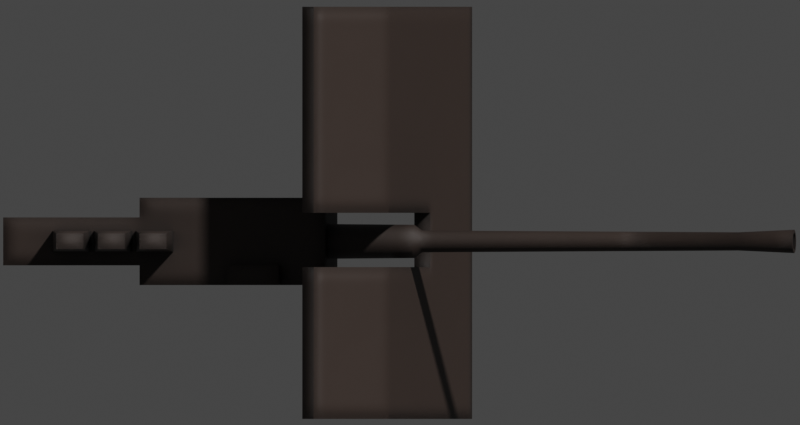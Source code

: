 # Source: 88CmSkc35.blend  (saved by Blender 2.93.20; exported with 4.5.12 LTS)
import bpy
from mathutils import Matrix  # noqa: F401  (used for matrix-valued properties, if any)

bpy.ops.wm.read_factory_settings(use_empty=True)
scene = bpy.context.scene
scene.name = 'Scene'

# ---- collections
col_collection = bpy.data.collections.new('Collection'); scene.collection.children.link(col_collection)

# ---- materials (node trees are filled in below, after node groups)
mat_water = bpy.data.materials.new('Water')
mat_deck_dark = bpy.data.materials.new('Deck Dark')
mat_black = bpy.data.materials.new('Black')

# ---- node groups
ng_mk48_shader = bpy.data.node_groups.new('Mk48 Shader', 'ShaderNodeTree')
_s = ng_mk48_shader.interface.new_socket(name='BSDF', in_out='OUTPUT', socket_type='NodeSocketShader')
_s = ng_mk48_shader.interface.new_socket(name='Color', in_out='INPUT', socket_type='NodeSocketColor')
_s.default_value = (0.2529, 0.2529, 0.2529, 1.0)
_s = ng_mk48_shader.interface.new_socket(name='Roughness', in_out='INPUT', socket_type='NodeSocketFloat')
_s.subtype = 'FACTOR'
_s.default_value = 0.5
_s.min_value = 0.0
_s.max_value = 1.0
_s = ng_mk48_shader.interface.new_socket(name='Metallic', in_out='INPUT', socket_type='NodeSocketFloat')
_s.subtype = 'FACTOR'
_s.default_value = 1.0
_s.min_value = 0.0
_s.max_value = 1.0
_N = ng_mk48_shader.nodes; _L = ng_mk48_shader.links
n0 = _N.new('NodeGroupOutput'); n0.name = 'Group Output'; n0.location = (421, 0)
n1 = _N.new('ShaderNodeBsdfPrincipled'); n1.name = 'Principled BSDF'; n1.location = (131, 46)
n1.distribution = 'GGX'
n1.subsurface_method = 'BURLEY'
n1.inputs[3].default_value = 1.45
n1.inputs[27].default_value = (0.0, 0.0, 0.0, 1.0)
n1.inputs[28].default_value = 1.0
n2 = _N.new('ShaderNodeAmbientOcclusion'); n2.name = 'Ambient Occlusion'; n2.location = (-85, 128)
n2.samples = 8
n3 = _N.new('ShaderNodeBevel'); n3.name = 'Bevel'; n3.location = (-265, -248)
n3.inputs[0].default_value = 0.1
n4 = _N.new('NodeGroupInput'); n4.name = 'Mk48 Shader'; n4.location = (-468, -27)
n5 = _N.new('ShaderNodeNewGeometry'); n5.name = 'Geometry'; n5.location = (-875, -245)
n6 = _N.new('ShaderNodeBump'); n6.name = 'Bump'; n6.location = (-470, -299)
n6.inputs[0].default_value = 0.01
n6.inputs[1].default_value = 1.0
n6.inputs[2].default_value = 1.0
n7 = _N.new('ShaderNodeTexNoise'); n7.name = 'Noise Texture'; n7.location = (-671, -234)
n7.inputs[2].default_value = 2.0
_L.new(n1.outputs[0], n0.inputs[0])
_L.new(n2.outputs[0], n1.inputs[0])
_L.new(n4.outputs[0], n2.inputs[0])
_L.new(n4.outputs[1], n1.inputs[2])
_L.new(n4.outputs[2], n1.inputs[1])
_L.new(n3.outputs[0], n2.inputs[2])
_L.new(n5.outputs[0], n7.inputs[0])
_L.new(n7.outputs[0], n6.inputs[3])
_L.new(n6.outputs[0], n3.inputs[1])
_L.new(n3.outputs[0], n1.inputs[5])
n0.is_active_output = True
ng_auto_smooth = bpy.data.node_groups.new('Auto Smooth', 'GeometryNodeTree')
_s = ng_auto_smooth.interface.new_socket(name='Geometry', in_out='OUTPUT', socket_type='NodeSocketGeometry')
_s = ng_auto_smooth.interface.new_socket(name='Geometry', in_out='INPUT', socket_type='NodeSocketGeometry')
_s = ng_auto_smooth.interface.new_socket(name='Angle', in_out='INPUT', socket_type='NodeSocketFloat')
_s.subtype = 'ANGLE'
_s.min_value = 0.0
_s.max_value = 3.142
ng_auto_smooth.is_modifier = True
_N = ng_auto_smooth.nodes; _L = ng_auto_smooth.links
n0 = _N.new('NodeGroupOutput'); n0.name = 'Group Output'; n0.location = (480, -100)
n1 = _N.new('NodeGroupInput'); n1.name = 'Group Input'; n1.location = (-420, -300)
n2 = _N.new('NodeGroupInput'); n2.name = 'Group Input.001'; n2.location = (-60, -100)
n3 = _N.new('GeometryNodeSetShadeSmooth'); n3.name = 'Set Shade Smooth'; n3.location = (120, -100)
n3.domain = 'EDGE'
n4 = _N.new('GeometryNodeSetShadeSmooth'); n4.name = 'Set Shade Smooth.001'; n4.location = (300, -100)
n5 = _N.new('GeometryNodeInputMeshEdgeAngle'); n5.name = 'Edge Angle'; n5.location = (-420, -220)
n6 = _N.new('GeometryNodeInputEdgeSmooth'); n6.name = 'Is Edge Smooth'; n6.location = (-60, -160)
n7 = _N.new('GeometryNodeInputShadeSmooth'); n7.name = 'Is Face Smooth'; n7.location = (-240, -340)
n8 = _N.new('FunctionNodeBooleanMath'); n8.name = 'Boolean Math'; n8.location = (-60, -220)
n9 = _N.new('FunctionNodeCompare'); n9.name = 'Compare'; n9.location = (-240, -180)
n9.operation = 'LESS_EQUAL'
_L.new(n5.outputs[0], n9.inputs[0])
_L.new(n4.outputs[0], n0.inputs[0])
_L.new(n1.outputs[1], n9.inputs[1])
_L.new(n9.outputs[0], n8.inputs[0])
_L.new(n7.outputs[0], n8.inputs[1])
_L.new(n2.outputs[0], n3.inputs[0])
_L.new(n6.outputs[0], n3.inputs[1])
_L.new(n3.outputs[0], n4.inputs[0])
_L.new(n8.outputs[0], n3.inputs[2])
n0.is_active_output = True

# ---- material node trees
mat_water.use_nodes = True; mat_water.node_tree.nodes.clear()
_N = mat_water.node_tree.nodes; _L = mat_water.node_tree.links
n0 = _N.new('ShaderNodeOutputMaterial'); n0.name = 'Material Output'; n0.location = (300, 300)
n1 = _N.new('ShaderNodeBsdfTransparent'); n1.name = 'Transparent BSDF'; n1.location = (10, 300)
n1.inputs[0].default_value = (0.4132, 0.6958, 0.7874, 1.0)
_L.new(n1.outputs[0], n0.inputs[0])
n0.is_active_output = True
mat_deck_dark.use_nodes = True; mat_deck_dark.node_tree.nodes.clear()
_N = mat_deck_dark.node_tree.nodes; _L = mat_deck_dark.node_tree.links
n0 = _N.new('ShaderNodeOutputMaterial'); n0.name = 'Material Output'; n0.location = (300, 300)
n1 = _N.new('ShaderNodeGroup'); n1.name = 'Mk48 Shader'; n1.location = (-18, 321)
n1.label = 'Mk48 Shader'
n1.node_tree = ng_mk48_shader
n1.inputs[0].default_value = (0.0331, 0.02158, 0.01686, 1.0)
n1.inputs[1].default_value = 0.6
n1.inputs[2].default_value = 0.0
_L.new(n1.outputs[0], n0.inputs[0])
n0.is_active_output = True
mat_black.use_nodes = True; mat_black.node_tree.nodes.clear()
_N = mat_black.node_tree.nodes; _L = mat_black.node_tree.links
n0 = _N.new('ShaderNodeOutputMaterial'); n0.name = 'Material Output'; n0.location = (300, 300)
n1 = _N.new('ShaderNodeGroup'); n1.name = 'Mk48 Shader'; n1.location = (-18, 321)
n1.label = 'Mk48 Shader'
n1.node_tree = ng_mk48_shader
n1.inputs[0].default_value = (0.05088, 0.03247, 0.02503, 1.0)
n1.inputs[1].default_value = 0.5
n1.inputs[2].default_value = 0.0
_L.new(n1.outputs[0], n0.inputs[0])
n0.is_active_output = True

# ---- world
world_world = bpy.data.worlds.new('World'); scene.world = world_world
world_world.use_sun_shadow = False
world_world.sun_shadow_jitter_overblur = 0.0

# ---- cameras
cam_camera = bpy.data.cameras.new('Camera')
cam_camera.type = 'ORTHO'
cam_camera.clip_end = 100.0
cam_camera.ortho_scale = 3.41
cam_camera.show_mist = True
cam_camera.dof.focus_distance = 10.48

# ---- meshes
me_plane_010 = bpy.data.meshes.new('Plane.010')
me_plane_010.from_pydata([(-50.0, -50.0, 0.0), (50.0, -50.0, 0.0), (-50.0, 50.0, 0.0), (50.0, 50.0, 0.0), (-50.0, -50.0, 10.0), (50.0, -50.0, 10.0), (-50.0, 50.0, 10.0), (50.0, 50.0, 10.0)], [], [(0, 2, 3, 1), (4, 5, 7, 6), (3, 2, 6, 7), (0, 1, 5, 4), (1, 3, 7, 5), (2, 0, 4, 6)])
_uv = me_plane_010.uv_layers.new(name='UVMap')
_uv.uv.foreach_set('vector', [0.0, 0.0, 0.0, 1.0, 1.0, 1.0, 1.0, 0.0, 0.0, 0.0, 1.0, 0.0, 1.0, 1.0, 0.0, 1.0, 1.0, 1.0, 0.0, 1.0, 0.0, 1.0, 1.0, 1.0, 0.0, 0.0, 1.0, 0.0, 1.0, 0.0, 0.0, 0.0, 1.0, 0.0, 1.0, 1.0, 1.0, 1.0, 1.0, 0.0, 0.0, 1.0, 0.0, 0.0, 0.0, 0.0, 0.0, 1.0])
me_plane_010.materials.append(mat_water)
me_plane_010.use_remesh_fix_poles = True
me_plane_010.use_remesh_preserve_attributes = False
me_plane_010.use_mirror_vertex_groups = False
me_plane_010.update()
me_cube = bpy.data.meshes.new('Cube')
me_cube.from_pydata([(-0.1907, -0.186, 5.96e-08), (-0.1907, -0.186, 0.3338), (-0.1907, 0.186, 5.96e-08), (-0.1907, 0.186, 0.3338), (0.6085, -0.186, 5.96e-08), (0.6085, -0.186, 0.3338), (0.6085, 0.186, 5.96e-08), (0.6085, 0.186, 0.3338), (-0.1907, 0.1021, 5.96e-08), (-0.1907, -0.1021, 5.96e-08), (-0.1907, -0.1021, 0.3338), (-0.1907, 0.1021, 0.3338), (0.6085, -0.1021, 5.96e-08), (0.6085, 0.1021, 5.96e-08), (0.6085, 0.1021, 0.3338), (0.6085, -0.1021, 0.3338), (1.198, -0.1021, 5.96e-08), (1.198, 0.1021, 5.96e-08), (1.198, 0.1021, 0.3338), (1.198, -0.1021, 0.3338), (-1.192e-07, 0.186, 5.96e-08), (-1.192e-07, 0.186, 0.3338), (-1.192e-07, -0.186, 5.96e-08), (-1.192e-07, -0.186, 0.3338), (-1.192e-07, 0.1021, 0.3338), (-1.192e-07, -0.1021, 0.3338), (-1.192e-07, 0.1021, 5.96e-08), (-1.192e-07, -0.1021, 5.96e-08), (0.2216, 0.186, 0.3338), (0.2216, -0.186, 5.96e-08), (0.2216, 0.1021, 0.3338), (0.2216, -0.1021, 0.3338), (0.2216, 0.186, 5.96e-08), (0.2216, -0.186, 0.3338), (0.2216, 0.1021, 5.96e-08), (0.2216, -0.1021, 5.96e-08), (0.2216, -0.186, 0.3867), (-1.192e-07, -0.186, 0.3867), (-1.192e-07, -0.1021, 0.3867), (0.2216, -0.1021, 0.3867)], [], [(8, 11, 3, 2), (32, 28, 7, 6), (12, 15, 5, 4), (22, 23, 1, 0), (35, 12, 4, 29), (25, 10, 1, 23), (21, 3, 11, 24), (24, 11, 10, 25), (32, 6, 13, 34), (34, 13, 12, 35), (6, 7, 14, 13), (15, 12, 16, 19), (0, 1, 10, 9), (9, 10, 11, 8), (17, 18, 19, 16), (14, 15, 19, 18), (12, 13, 17, 16), (13, 14, 18, 17), (8, 26, 27, 9), (2, 20, 26, 8), (30, 24, 25, 31), (28, 21, 24, 30), (23, 33, 36, 37), (9, 27, 22, 0), (29, 33, 23, 22), (2, 3, 21, 20), (4, 5, 33, 29), (15, 31, 33, 5), (7, 28, 30, 14), (14, 30, 31, 15), (26, 34, 35, 27), (20, 32, 34, 26), (27, 35, 29, 22), (20, 21, 28, 32), (39, 38, 37, 36), (33, 31, 39, 36), (25, 23, 37, 38), (31, 25, 38, 39)])
_uv = me_cube.uv_layers.new(name='UVMap')
_uv.uv.foreach_set('vector', [0.375, 0.1667, 0.625, 0.1667, 0.625, 0.25, 0.375, 0.25, 0.375, 0.379, 0.625, 0.379, 0.625, 0.5, 0.375, 0.5, 0.375, 0.6667, 0.625, 0.6667, 0.625, 0.75, 0.375, 0.75, 0.375, 0.9404, 0.625, 0.9404, 0.625, 1.0, 0.375, 1.0, 0.254, 0.6667, 0.375, 0.6667, 0.375, 0.75, 0.254, 0.75, 0.8154, 0.6667, 0.875, 0.6667, 0.875, 0.75, 0.8154, 0.75, 0.8154, 0.5, 0.875, 0.5, 0.875, 0.5833, 0.8154, 0.5833, 0.8154, 0.5833, 0.875, 0.5833, 0.875, 0.6667, 0.8154, 0.6667, 0.254, 0.5, 0.375, 0.5, 0.375, 0.5833, 0.254, 0.5833, 0.254, 0.5833, 0.375, 0.5833, 0.375, 0.6667, 0.254, 0.6667, 0.375, 0.5, 0.625, 0.5, 0.625, 0.5833, 0.375, 0.5833, 0.625, 0.6667, 0.375, 0.6667, 0.375, 0.6667, 0.625, 0.6667, 0.375, 0.0, 0.625, 0.0, 0.625, 0.08333, 0.375, 0.08333, 0.375, 0.08333, 0.625, 0.08333, 0.625, 0.1667, 0.375, 0.1667, 0.375, 0.5833, 0.625, 0.5833, 0.625, 0.6667, 0.375, 0.6667, 0.625, 0.5833, 0.625, 0.6667, 0.625, 0.6667, 0.625, 0.5833, 0.375, 0.6667, 0.375, 0.5833, 0.375, 0.5833, 0.375, 0.6667, 0.375, 0.5833, 0.625, 0.5833, 0.625, 0.5833, 0.375, 0.5833, 0.125, 0.5833, 0.1846, 0.5833, 0.1846, 0.6667, 0.125, 0.6667, 0.125, 0.5, 0.1846, 0.5, 0.1846, 0.5833, 0.125, 0.5833, 0.746, 0.5833, 0.8154, 0.5833, 0.8154, 0.6667, 0.746, 0.6667, 0.746, 0.5, 0.8154, 0.5, 0.8154, 0.5833, 0.746, 0.5833, 0.625, 0.9404, 0.625, 0.871, 0.625, 0.871, 0.625, 0.9404, 0.125, 0.6667, 0.1846, 0.6667, 0.1846, 0.75, 0.125, 0.75, 0.375, 0.871, 0.625, 0.871, 0.625, 0.9404, 0.375, 0.9404, 0.375, 0.25, 0.625, 0.25, 0.625, 0.3096, 0.375, 0.3096, 0.375, 0.75, 0.625, 0.75, 0.625, 0.871, 0.375, 0.871, 0.625, 0.6667, 0.746, 0.6667, 0.746, 0.75, 0.625, 0.75, 0.625, 0.5, 0.746, 0.5, 0.746, 0.5833, 0.625, 0.5833, 0.625, 0.5833, 0.746, 0.5833, 0.746, 0.6667, 0.625, 0.6667, 0.1846, 0.5833, 0.254, 0.5833, 0.254, 0.6667, 0.1846, 0.6667, 0.1846, 0.5, 0.254, 0.5, 0.254, 0.5833, 0.1846, 0.5833, 0.1846, 0.6667, 0.254, 0.6667, 0.254, 0.75, 0.1846, 0.75, 0.375, 0.3096, 0.625, 0.3096, 0.625, 0.379, 0.375, 0.379, 0.746, 0.6667, 0.8154, 0.6667, 0.8154, 0.75, 0.746, 0.75, 0.746, 0.75, 0.746, 0.6667, 0.746, 0.6667, 0.746, 0.75, 0.8154, 0.6667, 0.8154, 0.75, 0.8154, 0.75, 0.8154, 0.6667, 0.746, 0.6667, 0.8154, 0.6667, 0.8154, 0.6667, 0.746, 0.6667])
me_cube.materials.append(mat_deck_dark)
me_cube.use_remesh_fix_poles = True
me_cube.use_remesh_preserve_attributes = False
me_cube.use_mirror_vertex_groups = False
me_cube.update()
me_cylinder = bpy.data.meshes.new('Cylinder')
me_cylinder.from_pydata([(-1.96, 0.03886, 0.2128), (0.6747, 0.08135, 0.2128), (-1.96, 0.03811, 0.2052), (0.6747, 0.07979, 0.1969), (-1.96, 0.0359, 0.1979), (0.6747, 0.07516, 0.1816), (-1.96, 0.03231, 0.1912), (0.6747, 0.06764, 0.1676), (-1.96, 0.02748, 0.1853), (0.6747, 0.05752, 0.1552), (-1.96, 0.02159, 0.1805), (0.6747, 0.0452, 0.1451), (-1.96, 0.01487, 0.1769), (0.6747, 0.03113, 0.1376), (-1.96, 0.007581, 0.1747), (0.6747, 0.01587, 0.133), (-1.96, 3.224e-07, 0.1739), (0.6747, 3.107e-07, 0.1314), (-1.96, -0.00758, 0.1747), (0.6747, -0.01587, 0.133), (-1.96, -0.01487, 0.1769), (0.6747, -0.03113, 0.1376), (-1.96, -0.02159, 0.1805), (0.6747, -0.0452, 0.1451), (-1.96, -0.02747, 0.1853), (0.6747, -0.05752, 0.1552), (-1.96, -0.03231, 0.1912), (0.6747, -0.06764, 0.1676), (-1.96, -0.0359, 0.1979), (0.6747, -0.07516, 0.1816), (-1.96, -0.03811, 0.2052), (0.6747, -0.07979, 0.1969), (-1.96, -0.03886, 0.2128), (0.6747, -0.08135, 0.2128), (-1.96, -0.03811, 0.2203), (0.6747, -0.07979, 0.2286), (-1.96, -0.0359, 0.2276), (0.6747, -0.07516, 0.2439), (-1.96, -0.03231, 0.2343), (0.6747, -0.06764, 0.258), (-1.96, -0.02747, 0.2402), (0.6747, -0.05752, 0.2703), (-1.96, -0.02159, 0.2451), (0.6747, -0.0452, 0.2804), (-1.96, -0.01487, 0.2487), (0.6747, -0.03113, 0.2879), (-1.96, -0.00758, 0.2509), (0.6747, -0.01587, 0.2925), (-1.96, 3.57e-07, 0.2516), (0.6747, 3.831e-07, 0.2941), (-1.96, 0.007581, 0.2509), (0.6747, 0.01587, 0.2925), (-1.96, 0.01487, 0.2487), (0.6747, 0.03113, 0.2879), (-1.96, 0.02159, 0.2451), (0.6747, 0.0452, 0.2804), (-1.96, 0.02748, 0.2402), (0.6747, 0.05752, 0.2703), (-1.96, 0.03231, 0.2343), (0.6747, 0.06764, 0.258), (-1.96, 0.0359, 0.2276), (0.6747, 0.07516, 0.2439), (-1.96, 0.03811, 0.2203), (0.6747, 0.07979, 0.2286), (-2.201, 0.03527, 0.2128), (-2.201, 0.03459, 0.2059), (-2.201, 0.03258, 0.1993), (-2.201, 0.02933, 0.1932), (-2.201, 0.02494, 0.1878), (-2.201, 0.01959, 0.1834), (-2.201, 0.0135, 0.1802), (-2.201, 0.006881, 0.1782), (-2.201, 3.189e-07, 0.1775), (-2.201, -0.00688, 0.1782), (-2.201, -0.0135, 0.1802), (-2.201, -0.01959, 0.1834), (-2.201, -0.02494, 0.1878), (-2.201, -0.02932, 0.1932), (-2.201, -0.03258, 0.1993), (-2.201, -0.03459, 0.2059), (-2.201, -0.03527, 0.2128), (-2.201, -0.03459, 0.2196), (-2.201, -0.03258, 0.2263), (-2.201, -0.02932, 0.2324), (-2.201, -0.02494, 0.2377), (-2.201, -0.01959, 0.2421), (-2.201, -0.0135, 0.2453), (-2.201, -0.00688, 0.2474), (-2.201, 3.639e-07, 0.248), (-2.201, 0.006881, 0.2474), (-2.201, 0.0135, 0.2453), (-2.201, 0.01959, 0.2421), (-2.201, 0.02494, 0.2377), (-2.201, 0.02933, 0.2324), (-2.201, 0.03258, 0.2263), (-2.201, 0.03459, 0.2196), (-0.5925, 0.04647, 0.2128), (-0.5925, 0.04558, 0.2037), (-0.5925, 0.04294, 0.195), (-0.5925, 0.03864, 0.1869), (-0.5925, 0.03286, 0.1799), (-0.5925, 0.02582, 0.1741), (-0.5925, 0.01779, 0.1698), (-0.5925, 0.009067, 0.1672), (-0.5925, 3.203e-07, 0.1663), (-0.5925, -0.009066, 0.1672), (-0.5925, -0.01778, 0.1698), (-0.5925, -0.02582, 0.1741), (-0.5925, -0.03286, 0.1799), (-0.5925, -0.03864, 0.1869), (-0.5925, -0.04294, 0.195), (-0.5925, -0.04558, 0.2037), (-0.5925, -0.04647, 0.2128), (-0.5925, -0.04558, 0.2218), (-0.5925, -0.04294, 0.2305), (-0.5925, -0.03864, 0.2386), (-0.5925, -0.03286, 0.2456), (-0.5925, -0.02582, 0.2514), (-0.5925, -0.01778, 0.2557), (-0.5925, -0.009066, 0.2583), (-0.5925, 3.617e-07, 0.2592), (-0.5925, 0.009067, 0.2583), (-0.5925, 0.01779, 0.2557), (-0.5925, 0.02582, 0.2514), (-0.5925, 0.03286, 0.2456), (-0.5925, 0.03864, 0.2386), (-0.5925, 0.04294, 0.2305), (-0.5925, 0.04558, 0.2218), (-0.5592, 0.0709, 0.2128), (-0.5592, 0.06954, 0.1989), (-0.5592, 0.06551, 0.1856), (-0.5592, 0.05895, 0.1734), (-0.5592, 0.05014, 0.1626), (-0.5592, 0.03939, 0.1538), (-0.5592, 0.02713, 0.1473), (-0.5592, 0.01383, 0.1432), (-0.5592, 3.136e-07, 0.1419), (-0.5592, -0.01383, 0.1432), (-0.5592, -0.02713, 0.1473), (-0.5592, -0.03939, 0.1538), (-0.5592, -0.05014, 0.1626), (-0.5592, -0.05895, 0.1734), (-0.5592, -0.06551, 0.1856), (-0.5592, -0.06954, 0.1989), (-0.5592, -0.0709, 0.2128), (-0.5592, -0.06954, 0.2266), (-0.5592, -0.06551, 0.2399), (-0.5592, -0.05895, 0.2522), (-0.5592, -0.05014, 0.2629), (-0.5592, -0.03939, 0.2717), (-0.5592, -0.02713, 0.2783), (-0.5592, -0.01383, 0.2823), (-0.5592, 3.767e-07, 0.2837), (-0.5592, 0.01383, 0.2823), (-0.5592, 0.02713, 0.2783), (-0.5592, 0.03939, 0.2717), (-0.5592, 0.05014, 0.2629), (-0.5592, 0.05895, 0.2522), (-0.5592, 0.06551, 0.2399), (-0.5592, 0.06954, 0.2266), (-2.201, 0.04999, 0.2128), (-2.201, 0.04903, 0.203), (-2.201, 0.04618, 0.1936), (-2.201, 0.04156, 0.185), (-2.201, 0.03535, 0.1774), (-2.201, 0.02777, 0.1712), (-2.201, 0.01913, 0.1666), (-2.201, 0.009752, 0.1637), (-2.201, 3.194e-07, 0.1628), (-2.201, -0.009751, 0.1637), (-2.201, -0.01913, 0.1666), (-2.201, -0.02777, 0.1712), (-2.201, -0.03535, 0.1774), (-2.201, -0.04156, 0.185), (-2.201, -0.04618, 0.1936), (-2.201, -0.04903, 0.203), (-2.201, -0.04999, 0.2128), (-2.201, -0.04903, 0.2225), (-2.201, -0.04618, 0.2319), (-2.201, -0.04156, 0.2405), (-2.201, -0.03535, 0.2481), (-2.201, -0.02777, 0.2543), (-2.201, -0.01913, 0.2589), (-2.201, -0.009751, 0.2618), (-2.201, 3.639e-07, 0.2627), (-2.201, 0.009752, 0.2618), (-2.201, 0.01913, 0.2589), (-2.201, 0.02777, 0.2543), (-2.201, 0.03535, 0.2481), (-2.201, 0.04156, 0.2405), (-2.201, 0.04618, 0.2319), (-2.201, 0.04903, 0.2225), (-1.509, 0.03527, 0.2128), (-1.509, 0.03459, 0.2059), (-1.509, 0.03258, 0.1993), (-1.509, 0.02933, 0.1932), (-1.509, 0.02494, 0.1878), (-1.509, 0.0196, 0.1834), (-1.509, 0.0135, 0.1802), (-1.509, 0.006881, 0.1782), (-1.509, 8.102e-07, 0.1775), (-1.509, -0.00688, 0.1782), (-1.509, -0.0135, 0.1802), (-1.509, -0.01959, 0.1834), (-1.509, -0.02494, 0.1878), (-1.509, -0.02932, 0.1932), (-1.509, -0.03258, 0.1993), (-1.509, -0.03459, 0.2059), (-1.509, -0.03527, 0.2128), (-1.509, -0.03459, 0.2196), (-1.509, -0.03258, 0.2263), (-1.509, -0.02932, 0.2324), (-1.509, -0.02494, 0.2377), (-1.509, -0.01959, 0.2421), (-1.509, -0.0135, 0.2453), (-1.509, -0.00688, 0.2474), (-1.509, 8.552e-07, 0.248), (-1.509, 0.006881, 0.2474), (-1.509, 0.0135, 0.2453), (-1.509, 0.0196, 0.2421), (-1.509, 0.02494, 0.2377), (-1.509, 0.02933, 0.2324), (-1.509, 0.03259, 0.2263), (-1.509, 0.03459, 0.2196)], [], [(128, 1, 3, 129), (129, 3, 5, 130), (130, 5, 7, 131), (131, 7, 9, 132), (132, 9, 11, 133), (133, 11, 13, 134), (134, 13, 15, 135), (135, 15, 17, 136), (136, 17, 19, 137), (137, 19, 21, 138), (138, 21, 23, 139), (139, 23, 25, 140), (140, 25, 27, 141), (141, 27, 29, 142), (142, 29, 31, 143), (143, 31, 33, 144), (144, 33, 35, 145), (145, 35, 37, 146), (146, 37, 39, 147), (147, 39, 41, 148), (148, 41, 43, 149), (149, 43, 45, 150), (150, 45, 47, 151), (151, 47, 49, 152), (152, 49, 51, 153), (153, 51, 53, 154), (154, 53, 55, 155), (155, 55, 57, 156), (156, 57, 59, 157), (157, 59, 61, 158), (3, 1, 63, 61, 59, 57, 55, 53, 51, 49, 47, 45, 43, 41, 39, 37, 35, 33, 31, 29, 27, 25, 23, 21, 19, 17, 15, 13, 11, 9, 7, 5), (158, 61, 63, 159), (159, 63, 1, 128), (4, 6, 163, 162), (95, 64, 192, 223), (22, 24, 172, 171), (40, 42, 181, 180), (58, 60, 190, 189), (14, 16, 168, 167), (32, 34, 177, 176), (50, 52, 186, 185), (6, 8, 164, 163), (24, 26, 173, 172), (42, 44, 182, 181), (60, 62, 191, 190), (16, 18, 169, 168), (34, 36, 178, 177), (52, 54, 187, 186), (8, 10, 165, 164), (26, 28, 174, 173), (44, 46, 183, 182), (0, 2, 161, 160), (62, 0, 160, 191), (18, 20, 170, 169), (36, 38, 179, 178), (54, 56, 188, 187), (10, 12, 166, 165), (28, 30, 175, 174), (46, 48, 184, 183), (2, 4, 162, 161), (20, 22, 171, 170), (38, 40, 180, 179), (56, 58, 189, 188), (12, 14, 167, 166), (30, 32, 176, 175), (48, 50, 185, 184), (62, 127, 96, 0), (60, 126, 127, 62), (58, 125, 126, 60), (56, 124, 125, 58), (54, 123, 124, 56), (52, 122, 123, 54), (50, 121, 122, 52), (48, 120, 121, 50), (46, 119, 120, 48), (44, 118, 119, 46), (42, 117, 118, 44), (40, 116, 117, 42), (38, 115, 116, 40), (36, 114, 115, 38), (34, 113, 114, 36), (32, 112, 113, 34), (30, 111, 112, 32), (28, 110, 111, 30), (26, 109, 110, 28), (24, 108, 109, 26), (22, 107, 108, 24), (20, 106, 107, 22), (18, 105, 106, 20), (16, 104, 105, 18), (14, 103, 104, 16), (12, 102, 103, 14), (10, 101, 102, 12), (8, 100, 101, 10), (6, 99, 100, 8), (4, 98, 99, 6), (2, 97, 98, 4), (0, 96, 97, 2), (127, 159, 128, 96), (126, 158, 159, 127), (125, 157, 158, 126), (124, 156, 157, 125), (123, 155, 156, 124), (122, 154, 155, 123), (121, 153, 154, 122), (120, 152, 153, 121), (119, 151, 152, 120), (118, 150, 151, 119), (117, 149, 150, 118), (116, 148, 149, 117), (115, 147, 148, 116), (114, 146, 147, 115), (113, 145, 146, 114), (112, 144, 145, 113), (111, 143, 144, 112), (110, 142, 143, 111), (109, 141, 142, 110), (108, 140, 141, 109), (107, 139, 140, 108), (106, 138, 139, 107), (105, 137, 138, 106), (104, 136, 137, 105), (103, 135, 136, 104), (102, 134, 135, 103), (101, 133, 134, 102), (100, 132, 133, 101), (99, 131, 132, 100), (98, 130, 131, 99), (97, 129, 130, 98), (96, 128, 129, 97), (65, 64, 160, 161), (66, 65, 161, 162), (67, 66, 162, 163), (68, 67, 163, 164), (69, 68, 164, 165), (70, 69, 165, 166), (71, 70, 166, 167), (72, 71, 167, 168), (73, 72, 168, 169), (74, 73, 169, 170), (75, 74, 170, 171), (76, 75, 171, 172), (77, 76, 172, 173), (78, 77, 173, 174), (79, 78, 174, 175), (80, 79, 175, 176), (81, 80, 176, 177), (82, 81, 177, 178), (83, 82, 178, 179), (84, 83, 179, 180), (85, 84, 180, 181), (86, 85, 181, 182), (87, 86, 182, 183), (88, 87, 183, 184), (89, 88, 184, 185), (90, 89, 185, 186), (91, 90, 186, 187), (92, 91, 187, 188), (93, 92, 188, 189), (94, 93, 189, 190), (95, 94, 190, 191), (64, 95, 191, 160), (192, 193, 194, 195, 196, 197, 198, 199, 200, 201, 202, 203, 204, 205, 206, 207, 208, 209, 210, 211, 212, 213, 214, 215, 216, 217, 218, 219, 220, 221, 222, 223), (82, 83, 211, 210), (69, 70, 198, 197), (83, 84, 212, 211), (70, 71, 199, 198), (84, 85, 213, 212), (71, 72, 200, 199), (85, 86, 214, 213), (72, 73, 201, 200), (86, 87, 215, 214), (73, 74, 202, 201), (87, 88, 216, 215), (74, 75, 203, 202), (88, 89, 217, 216), (75, 76, 204, 203), (89, 90, 218, 217), (76, 77, 205, 204), (90, 91, 219, 218), (77, 78, 206, 205), (64, 65, 193, 192), (91, 92, 220, 219), (78, 79, 207, 206), (65, 66, 194, 193), (92, 93, 221, 220), (79, 80, 208, 207), (66, 67, 195, 194), (93, 94, 222, 221), (80, 81, 209, 208), (67, 68, 196, 195), (94, 95, 223, 222), (81, 82, 210, 209), (68, 69, 197, 196)])
me_cylinder.polygons.foreach_set('use_smooth', [True] * 194)
me_cylinder.polygons.foreach_set('material_index', [0, 0, 0, 0, 0, 0, 0, 0, 0, 0, 0, 0, 0, 0, 0, 0, 0, 0, 0, 0, 0, 0, 0, 0, 0, 0, 0, 0, 0, 0, 0, 0, 0, 0, 1, 0, 0, 0, 0, 0, 0, 0, 0, 0, 0, 0, 0, 0, 0, 0, 0, 0, 0, 0, 0, 0, 0, 0, 0, 0, 0, 0, 0, 0, 0, 0, 0, 0, 0, 0, 0, 0, 0, 0, 0, 0, 0, 0, 0, 0, 0, 0, 0, 0, 0, 0, 0, 0, 0, 0, 0, 0, 0, 0, 0, 0, 0, 0, 0, 0, 0, 0, 0, 0, 0, 0, 0, 0, 0, 0, 0, 0, 0, 0, 0, 0, 0, 0, 0, 0, 0, 0, 0, 0, 0, 0, 0, 0, 0, 0, 0, 0, 0, 0, 0, 0, 0, 0, 0, 0, 0, 0, 0, 0, 0, 0, 0, 0, 0, 0, 0, 0, 0, 0, 0, 0, 0, 0, 0, 0, 0, 0, 1, 1, 1, 1, 1, 1, 1, 1, 1, 1, 1, 1, 1, 1, 1, 1, 1, 1, 1, 1, 1, 1, 1, 1, 1, 1, 1, 1, 1, 1, 1, 1])
_uv = me_cylinder.uv_layers.new(name='UVMap')
_uv.uv.foreach_set('vector', [1.0, 0.7658, 1.0, 1.0, 0.9688, 1.0, 0.9687, 0.7658, 0.9687, 0.7658, 0.9688, 1.0, 0.9375, 1.0, 0.9375, 0.7658, 0.9375, 0.7658, 0.9375, 1.0, 0.9062, 1.0, 0.9062, 0.7658, 0.9062, 0.7658, 0.9062, 1.0, 0.875, 1.0, 0.875, 0.7658, 0.875, 0.7658, 0.875, 1.0, 0.8438, 1.0, 0.8438, 0.7658, 0.8438, 0.7658, 0.8438, 1.0, 0.8125, 1.0, 0.8125, 0.7658, 0.8125, 0.7658, 0.8125, 1.0, 0.7812, 1.0, 0.7812, 0.7658, 0.7812, 0.7658, 0.7812, 1.0, 0.75, 1.0, 0.75, 0.7658, 0.75, 0.7658, 0.75, 1.0, 0.7188, 1.0, 0.7188, 0.7658, 0.7188, 0.7658, 0.7188, 1.0, 0.6875, 1.0, 0.6875, 0.7658, 0.6875, 0.7658, 0.6875, 1.0, 0.6562, 1.0, 0.6562, 0.7658, 0.6562, 0.7658, 0.6562, 1.0, 0.625, 1.0, 0.625, 0.7658, 0.625, 0.7658, 0.625, 1.0, 0.5938, 1.0, 0.5938, 0.7658, 0.5938, 0.7658, 0.5938, 1.0, 0.5625, 1.0, 0.5625, 0.7658, 0.5625, 0.7658, 0.5625, 1.0, 0.5312, 1.0, 0.5312, 0.7658, 0.5312, 0.7658, 0.5312, 1.0, 0.5, 1.0, 0.5, 0.7658, 0.5, 0.7658, 0.5, 1.0, 0.4688, 1.0, 0.4688, 0.7658, 0.4688, 0.7658, 0.4688, 1.0, 0.4375, 1.0, 0.4375, 0.7658, 0.4375, 0.7658, 0.4375, 1.0, 0.4062, 1.0, 0.4062, 0.7658, 0.4062, 0.7658, 0.4062, 1.0, 0.375, 1.0, 0.375, 0.7658, 0.375, 0.7658, 0.375, 1.0, 0.3438, 1.0, 0.3438, 0.7658, 0.3438, 0.7658, 0.3438, 1.0, 0.3125, 1.0, 0.3125, 0.7658, 0.3125, 0.7658, 0.3125, 1.0, 0.2812, 1.0, 0.2812, 0.7658, 0.2812, 0.7658, 0.2812, 1.0, 0.25, 1.0, 0.25, 0.7658, 0.25, 0.7658, 0.25, 1.0, 0.2188, 1.0, 0.2188, 0.7658, 0.2188, 0.7658, 0.2188, 1.0, 0.1875, 1.0, 0.1875, 0.7658, 0.1875, 0.7658, 0.1875, 1.0, 0.1562, 1.0, 0.1562, 0.7658, 0.1562, 0.7658, 0.1562, 1.0, 0.125, 1.0, 0.125, 0.7658, 0.125, 0.7658, 0.125, 1.0, 0.09375, 1.0, 0.09375, 0.7658, 0.09375, 0.7658, 0.09375, 1.0, 0.0625, 1.0, 0.0625, 0.7658, 0.2968, 0.4854, 0.25, 0.49, 0.2032, 0.4854, 0.1582, 0.4717, 0.1167, 0.4496, 0.08029, 0.4197, 0.05045, 0.3833, 0.02827, 0.3418, 0.01461, 0.2968, 0.01, 0.25, 0.01461, 0.2032, 0.02827, 0.1582, 0.05045, 0.1167, 0.08029, 0.08029, 0.1167, 0.05045, 0.1582, 0.02827, 0.2032, 0.01461, 0.25, 0.01, 0.2968, 0.01461, 0.3418, 0.02827, 0.3833, 0.05045, 0.4197, 0.08029, 0.4496, 0.1167, 0.4717, 0.1582, 0.4854, 0.2032, 0.49, 0.25, 0.4854, 0.2968, 0.4717, 0.3418, 0.4496, 0.3833, 0.4197, 0.4197, 0.3833, 0.4496, 0.3418, 0.4717, 0.0625, 0.7658, 0.0625, 1.0, 0.03125, 1.0, 0.03125, 0.7658, 0.03125, 0.7658, 0.03125, 1.0, 0.0, 1.0, 0.0, 0.7658, 0.9375, 0.5, 0.9062, 0.5, 0.9062, 0.5, 0.9375, 0.5, 0.717, 0.4161, 0.75, 0.4193, 0.75, 0.4193, 0.717, 0.4161, 0.6562, 0.5, 0.625, 0.5, 0.625, 0.5, 0.6562, 0.5, 0.375, 0.5, 0.3438, 0.5, 0.3438, 0.5, 0.375, 0.5, 0.09375, 0.5, 0.0625, 0.5, 0.0625, 0.5, 0.09375, 0.5, 0.7812, 0.5, 0.75, 0.5, 0.75, 0.5, 0.7812, 0.5, 0.5, 0.5, 0.4688, 0.5, 0.4688, 0.5, 0.5, 0.5, 0.2188, 0.5, 0.1875, 0.5, 0.1875, 0.5, 0.2188, 0.5, 0.9062, 0.5, 0.875, 0.5, 0.875, 0.5, 0.9062, 0.5, 0.625, 0.5, 0.5938, 0.5, 0.5938, 0.5, 0.625, 0.5, 0.3438, 0.5, 0.3125, 0.5, 0.3125, 0.5, 0.3438, 0.5, 0.0625, 0.5, 0.03125, 0.5, 0.03125, 0.5, 0.0625, 0.5, 0.75, 0.5, 0.7188, 0.5, 0.7188, 0.5, 0.75, 0.5, 0.4688, 0.5, 0.4375, 0.5, 0.4375, 0.5, 0.4688, 0.5, 0.1875, 0.5, 0.1562, 0.5, 0.1562, 0.5, 0.1875, 0.5, 0.875, 0.5, 0.8438, 0.5, 0.8438, 0.5, 0.875, 0.5, 0.5938, 0.5, 0.5625, 0.5, 0.5625, 0.5, 0.5938, 0.5, 0.3125, 0.5, 0.2812, 0.5, 0.2812, 0.5, 0.3125, 0.5, 1.0, 0.5, 0.9688, 0.5, 0.9688, 0.5, 1.0, 0.5, 0.03125, 0.5, 0.0, 0.5, 0.0, 0.5, 0.03125, 0.5, 0.7188, 0.5, 0.6875, 0.5, 0.6875, 0.5, 0.7188, 0.5, 0.4375, 0.5, 0.4062, 0.5, 0.4062, 0.5, 0.4375, 0.5, 0.1562, 0.5, 0.125, 0.5, 0.125, 0.5, 0.1562, 0.5, 0.8438, 0.5, 0.8125, 0.5, 0.8125, 0.5, 0.8438, 0.5, 0.5625, 0.5, 0.5312, 0.5, 0.5312, 0.5, 0.5625, 0.5, 0.2812, 0.5, 0.25, 0.5, 0.25, 0.5, 0.2812, 0.5, 0.9688, 0.5, 0.9375, 0.5, 0.9375, 0.5, 0.9688, 0.5, 0.6875, 0.5, 0.6562, 0.5, 0.6562, 0.5, 0.6875, 0.5, 0.4062, 0.5, 0.375, 0.5, 0.375, 0.5, 0.4062, 0.5, 0.125, 0.5, 0.09375, 0.5, 0.09375, 0.5, 0.125, 0.5, 0.8125, 0.5, 0.7812, 0.5, 0.7812, 0.5, 0.8125, 0.5, 0.5312, 0.5, 0.5, 0.5, 0.5, 0.5, 0.5312, 0.5, 0.25, 0.5, 0.2188, 0.5, 0.2188, 0.5, 0.25, 0.5, 0.03125, 0.5, 0.03125, 0.7595, 0.0, 0.7595, 0.0, 0.5, 0.0625, 0.5, 0.0625, 0.7595, 0.03125, 0.7595, 0.03125, 0.5, 0.09375, 0.5, 0.09375, 0.7595, 0.0625, 0.7595, 0.0625, 0.5, 0.125, 0.5, 0.125, 0.7595, 0.09375, 0.7595, 0.09375, 0.5, 0.1562, 0.5, 0.1562, 0.7595, 0.125, 0.7595, 0.125, 0.5, 0.1875, 0.5, 0.1875, 0.7595, 0.1562, 0.7595, 0.1562, 0.5, 0.2188, 0.5, 0.2188, 0.7595, 0.1875, 0.7595, 0.1875, 0.5, 0.25, 0.5, 0.25, 0.7595, 0.2188, 0.7595, 0.2188, 0.5, 0.2812, 0.5, 0.2812, 0.7595, 0.25, 0.7595, 0.25, 0.5, 0.3125, 0.5, 0.3125, 0.7595, 0.2812, 0.7595, 0.2812, 0.5, 0.3438, 0.5, 0.3438, 0.7595, 0.3125, 0.7595, 0.3125, 0.5, 0.375, 0.5, 0.375, 0.7595, 0.3438, 0.7595, 0.3438, 0.5, 0.4062, 0.5, 0.4062, 0.7595, 0.375, 0.7595, 0.375, 0.5, 0.4375, 0.5, 0.4375, 0.7595, 0.4062, 0.7595, 0.4062, 0.5, 0.4688, 0.5, 0.4688, 0.7595, 0.4375, 0.7595, 0.4375, 0.5, 0.5, 0.5, 0.5, 0.7595, 0.4688, 0.7595, 0.4688, 0.5, 0.5312, 0.5, 0.5312, 0.7595, 0.5, 0.7595, 0.5, 0.5, 0.5625, 0.5, 0.5625, 0.7595, 0.5312, 0.7595, 0.5312, 0.5, 0.5938, 0.5, 0.5938, 0.7595, 0.5625, 0.7595, 0.5625, 0.5, 0.625, 0.5, 0.625, 0.7595, 0.5938, 0.7595, 0.5938, 0.5, 0.6562, 0.5, 0.6562, 0.7595, 0.625, 0.7595, 0.625, 0.5, 0.6875, 0.5, 0.6875, 0.7595, 0.6562, 0.7595, 0.6562, 0.5, 0.7188, 0.5, 0.7188, 0.7595, 0.6875, 0.7595, 0.6875, 0.5, 0.75, 0.5, 0.75, 0.7595, 0.7188, 0.7595, 0.7188, 0.5, 0.7812, 0.5, 0.7812, 0.7595, 0.75, 0.7595, 0.75, 0.5, 0.8125, 0.5, 0.8125, 0.7595, 0.7812, 0.7595, 0.7812, 0.5, 0.8438, 0.5, 0.8438, 0.7595, 0.8125, 0.7595, 0.8125, 0.5, 0.875, 0.5, 0.875, 0.7595, 0.8438, 0.7595, 0.8438, 0.5, 0.9062, 0.5, 0.9062, 0.7595, 0.875, 0.7595, 0.875, 0.5, 0.9375, 0.5, 0.9375, 0.7595, 0.9062, 0.7595, 0.9062, 0.5, 0.9688, 0.5, 0.9687, 0.7595, 0.9375, 0.7595, 0.9375, 0.5, 1.0, 0.5, 1.0, 0.7595, 0.9687, 0.7595, 0.9688, 0.5, 0.03125, 0.7595, 0.03125, 0.7658, 0.0, 0.7658, 0.0, 0.7595, 0.0625, 0.7595, 0.0625, 0.7658, 0.03125, 0.7658, 0.03125, 0.7595, 0.09375, 0.7595, 0.09375, 0.7658, 0.0625, 0.7658, 0.0625, 0.7595, 0.125, 0.7595, 0.125, 0.7658, 0.09375, 0.7658, 0.09375, 0.7595, 0.1562, 0.7595, 0.1562, 0.7658, 0.125, 0.7658, 0.125, 0.7595, 0.1875, 0.7595, 0.1875, 0.7658, 0.1562, 0.7658, 0.1562, 0.7595, 0.2188, 0.7595, 0.2188, 0.7658, 0.1875, 0.7658, 0.1875, 0.7595, 0.25, 0.7595, 0.25, 0.7658, 0.2188, 0.7658, 0.2188, 0.7595, 0.2812, 0.7595, 0.2812, 0.7658, 0.25, 0.7658, 0.25, 0.7595, 0.3125, 0.7595, 0.3125, 0.7658, 0.2812, 0.7658, 0.2812, 0.7595, 0.3438, 0.7595, 0.3438, 0.7658, 0.3125, 0.7658, 0.3125, 0.7595, 0.375, 0.7595, 0.375, 0.7658, 0.3438, 0.7658, 0.3438, 0.7595, 0.4062, 0.7595, 0.4062, 0.7658, 0.375, 0.7658, 0.375, 0.7595, 0.4375, 0.7595, 0.4375, 0.7658, 0.4062, 0.7658, 0.4062, 0.7595, 0.4688, 0.7595, 0.4688, 0.7658, 0.4375, 0.7658, 0.4375, 0.7595, 0.5, 0.7595, 0.5, 0.7658, 0.4688, 0.7658, 0.4688, 0.7595, 0.5312, 0.7595, 0.5312, 0.7658, 0.5, 0.7658, 0.5, 0.7595, 0.5625, 0.7595, 0.5625, 0.7658, 0.5312, 0.7658, 0.5312, 0.7595, 0.5938, 0.7595, 0.5938, 0.7658, 0.5625, 0.7658, 0.5625, 0.7595, 0.625, 0.7595, 0.625, 0.7658, 0.5938, 0.7658, 0.5938, 0.7595, 0.6562, 0.7595, 0.6562, 0.7658, 0.625, 0.7658, 0.625, 0.7595, 0.6875, 0.7595, 0.6875, 0.7658, 0.6562, 0.7658, 0.6562, 0.7595, 0.7188, 0.7595, 0.7188, 0.7658, 0.6875, 0.7658, 0.6875, 0.7595, 0.75, 0.7595, 0.75, 0.7658, 0.7188, 0.7658, 0.7188, 0.7595, 0.7812, 0.7595, 0.7812, 0.7658, 0.75, 0.7658, 0.75, 0.7595, 0.8125, 0.7595, 0.8125, 0.7658, 0.7812, 0.7658, 0.7812, 0.7595, 0.8438, 0.7595, 0.8438, 0.7658, 0.8125, 0.7658, 0.8125, 0.7595, 0.875, 0.7595, 0.875, 0.7658, 0.8438, 0.7658, 0.8438, 0.7595, 0.9062, 0.7595, 0.9062, 0.7658, 0.875, 0.7658, 0.875, 0.7595, 0.9375, 0.7595, 0.9375, 0.7658, 0.9062, 0.7658, 0.9062, 0.7595, 0.9687, 0.7595, 0.9687, 0.7658, 0.9375, 0.7658, 0.9375, 0.7595, 1.0, 0.7595, 1.0, 0.7658, 0.9687, 0.7658, 0.9687, 0.7595, 0.783, 0.4161, 0.75, 0.4193, 0.75, 0.49, 0.7968, 0.4854, 0.8148, 0.4064, 0.783, 0.4161, 0.7968, 0.4854, 0.8418, 0.4717, 0.8441, 0.3908, 0.8148, 0.4064, 0.8418, 0.4717, 0.8833, 0.4496, 0.8697, 0.3697, 0.8441, 0.3908, 0.8833, 0.4496, 0.9197, 0.4197, 0.8908, 0.3441, 0.8697, 0.3697, 0.9197, 0.4197, 0.9496, 0.3833, 0.9064, 0.3148, 0.8908, 0.3441, 0.9496, 0.3833, 0.9717, 0.3418, 0.9161, 0.283, 0.9064, 0.3148, 0.9717, 0.3418, 0.9854, 0.2968, 0.9193, 0.25, 0.9161, 0.283, 0.9854, 0.2968, 0.99, 0.25, 0.9161, 0.217, 0.9193, 0.25, 0.99, 0.25, 0.9854, 0.2032, 0.9064, 0.1852, 0.9161, 0.217, 0.9854, 0.2032, 0.9717, 0.1582, 0.8908, 0.1559, 0.9064, 0.1852, 0.9717, 0.1582, 0.9496, 0.1167, 0.8697, 0.1303, 0.8908, 0.1559, 0.9496, 0.1167, 0.9197, 0.08029, 0.8441, 0.1092, 0.8697, 0.1303, 0.9197, 0.08029, 0.8833, 0.05045, 0.8148, 0.09355, 0.8441, 0.1092, 0.8833, 0.05045, 0.8418, 0.02827, 0.783, 0.08392, 0.8148, 0.09355, 0.8418, 0.02827, 0.7968, 0.01461, 0.75, 0.08066, 0.783, 0.08392, 0.7968, 0.01461, 0.75, 0.01, 0.717, 0.08392, 0.75, 0.08066, 0.75, 0.01, 0.7032, 0.01461, 0.6852, 0.09355, 0.717, 0.08392, 0.7032, 0.01461, 0.6582, 0.02827, 0.6559, 0.1092, 0.6852, 0.09355, 0.6582, 0.02827, 0.6167, 0.05045, 0.6303, 0.1303, 0.6559, 0.1092, 0.6167, 0.05045, 0.5803, 0.08029, 0.6092, 0.1559, 0.6303, 0.1303, 0.5803, 0.08029, 0.5504, 0.1167, 0.5936, 0.1852, 0.6092, 0.1559, 0.5504, 0.1167, 0.5283, 0.1582, 0.5839, 0.217, 0.5936, 0.1852, 0.5283, 0.1582, 0.5146, 0.2032, 0.5807, 0.25, 0.5839, 0.217, 0.5146, 0.2032, 0.51, 0.25, 0.5839, 0.283, 0.5807, 0.25, 0.51, 0.25, 0.5146, 0.2968, 0.5936, 0.3148, 0.5839, 0.283, 0.5146, 0.2968, 0.5283, 0.3418, 0.6092, 0.3441, 0.5936, 0.3148, 0.5283, 0.3418, 0.5504, 0.3833, 0.6303, 0.3697, 0.6092, 0.3441, 0.5504, 0.3833, 0.5803, 0.4197, 0.6559, 0.3908, 0.6303, 0.3697, 0.5803, 0.4197, 0.6167, 0.4496, 0.6852, 0.4064, 0.6559, 0.3908, 0.6167, 0.4496, 0.6582, 0.4717, 0.717, 0.4161, 0.6852, 0.4064, 0.6582, 0.4717, 0.7032, 0.4854, 0.75, 0.4193, 0.717, 0.4161, 0.7032, 0.4854, 0.75, 0.49, 0.75, 0.4193, 0.783, 0.4161, 0.8148, 0.4064, 0.8441, 0.3908, 0.8697, 0.3697, 0.8908, 0.3441, 0.9064, 0.3148, 0.9161, 0.283, 0.9193, 0.25, 0.9161, 0.217, 0.9064, 0.1852, 0.8908, 0.1559, 0.8697, 0.1303, 0.8441, 0.1092, 0.8148, 0.09355, 0.783, 0.08392, 0.75, 0.08066, 0.717, 0.08392, 0.6852, 0.09355, 0.6559, 0.1092, 0.6303, 0.1303, 0.6092, 0.1559, 0.5936, 0.1852, 0.5839, 0.217, 0.5807, 0.25, 0.5839, 0.283, 0.5936, 0.3148, 0.6092, 0.3441, 0.6303, 0.3697, 0.6559, 0.3908, 0.6852, 0.4064, 0.717, 0.4161, 0.6852, 0.09355, 0.6559, 0.1092, 0.6559, 0.1092, 0.6852, 0.09355, 0.8908, 0.3441, 0.9064, 0.3148, 0.9064, 0.3148, 0.8908, 0.3441, 0.6559, 0.1092, 0.6303, 0.1303, 0.6303, 0.1303, 0.6559, 0.1092, 0.9064, 0.3148, 0.9161, 0.283, 0.9161, 0.283, 0.9064, 0.3148, 0.6303, 0.1303, 0.6092, 0.1559, 0.6092, 0.1559, 0.6303, 0.1303, 0.9161, 0.283, 0.9193, 0.25, 0.9193, 0.25, 0.9161, 0.283, 0.6092, 0.1559, 0.5936, 0.1852, 0.5936, 0.1852, 0.6092, 0.1559, 0.9193, 0.25, 0.9161, 0.217, 0.9161, 0.217, 0.9193, 0.25, 0.5936, 0.1852, 0.5839, 0.217, 0.5839, 0.217, 0.5936, 0.1852, 0.9161, 0.217, 0.9064, 0.1852, 0.9064, 0.1852, 0.9161, 0.217, 0.5839, 0.217, 0.5807, 0.25, 0.5807, 0.25, 0.5839, 0.217, 0.9064, 0.1852, 0.8908, 0.1559, 0.8908, 0.1559, 0.9064, 0.1852, 0.5807, 0.25, 0.5839, 0.283, 0.5839, 0.283, 0.5807, 0.25, 0.8908, 0.1559, 0.8697, 0.1303, 0.8697, 0.1303, 0.8908, 0.1559, 0.5839, 0.283, 0.5936, 0.3148, 0.5936, 0.3148, 0.5839, 0.283, 0.8697, 0.1303, 0.8441, 0.1092, 0.8441, 0.1092, 0.8697, 0.1303, 0.5936, 0.3148, 0.6092, 0.3441, 0.6092, 0.3441, 0.5936, 0.3148, 0.8441, 0.1092, 0.8148, 0.09355, 0.8148, 0.09355, 0.8441, 0.1092, 0.75, 0.4193, 0.783, 0.4161, 0.783, 0.4161, 0.75, 0.4193, 0.6092, 0.3441, 0.6303, 0.3697, 0.6303, 0.3697, 0.6092, 0.3441, 0.8148, 0.09355, 0.783, 0.08392, 0.783, 0.08392, 0.8148, 0.09355, 0.783, 0.4161, 0.8148, 0.4064, 0.8148, 0.4064, 0.783, 0.4161, 0.6303, 0.3697, 0.6559, 0.3908, 0.6559, 0.3908, 0.6303, 0.3697, 0.783, 0.08392, 0.75, 0.08066, 0.75, 0.08066, 0.783, 0.08392, 0.8148, 0.4064, 0.8441, 0.3908, 0.8441, 0.3908, 0.8148, 0.4064, 0.6559, 0.3908, 0.6852, 0.4064, 0.6852, 0.4064, 0.6559, 0.3908, 0.75, 0.08066, 0.717, 0.08392, 0.717, 0.08392, 0.75, 0.08066, 0.8441, 0.3908, 0.8697, 0.3697, 0.8697, 0.3697, 0.8441, 0.3908, 0.6852, 0.4064, 0.717, 0.4161, 0.717, 0.4161, 0.6852, 0.4064, 0.717, 0.08392, 0.6852, 0.09355, 0.6852, 0.09355, 0.717, 0.08392, 0.8697, 0.3697, 0.8908, 0.3441, 0.8908, 0.3441, 0.8697, 0.3697])
me_cylinder.materials.append(mat_deck_dark)
me_cylinder.materials.append(mat_black)
me_cylinder.use_remesh_fix_poles = True
me_cylinder.use_remesh_preserve_attributes = False
me_cylinder.use_mirror_vertex_groups = False
me_cylinder.update()
me_plane = bpy.data.meshes.new('Plane')
me_plane.from_pydata([(-0.2634, -0.7569, -0.7788), (0.09515, -0.7569, 0.4195), (-0.2634, 1.0, -0.7788), (0.09515, 1.0, 0.4195), (0.4125, -0.7569, 0.7177), (0.4125, 1.0, 0.7177), (-0.2634, 0.1216, -0.7788), (0.09515, 0.1216, 0.4195), (0.4125, 0.1216, 0.7177), (-0.2634, -0.1098, -0.7788), (0.09515, -0.1098, 0.4195), (0.4125, -0.1098, 0.7177), (-0.0841, -0.7569, -0.1797), (-0.0841, 1.0, -0.1797), (-0.0841, 0.1216, -0.1797), (-0.0841, -0.1098, -0.1797)], [], [(14, 7, 3, 13), (10, 1, 4, 11), (3, 7, 8, 5), (12, 1, 10, 15), (0, 12, 15, 9), (9, 15, 14, 6), (6, 14, 13, 2)])
_uv = me_plane.uv_layers.new(name='UVMap')
_uv.uv.foreach_set('vector', [0.5, 0.5, 1.0, 0.5, 1.0, 1.0, 0.5, 1.0, 1.0, 0.3553, 1.0, 0.0, 1.0, 0.0, 1.0, 0.3553, 1.0, 1.0, 1.0, 0.5, 1.0, 0.5, 1.0, 1.0, 0.5, 0.0, 1.0, 0.0, 1.0, 0.3553, 0.5, 0.3553, 0.0, 0.0, 0.5, 0.0, 0.5, 0.3553, 0.0, 0.3553, 0.0, 0.3553, 0.5, 0.3553, 0.5, 0.5, 0.0, 0.5, 0.0, 0.5, 0.5, 0.5, 0.5, 1.0, 0.0, 1.0])
me_plane.materials.append(mat_deck_dark)
me_plane.use_remesh_fix_poles = True
me_plane.use_remesh_preserve_attributes = False
me_plane.use_mirror_vertex_groups = False
me_plane.update()
me_cube_010 = bpy.data.meshes.new('Cube.010')
me_cube_010.from_pydata([(-0.08165, -0.04535, 0.0), (-0.1036, -0.03296, 0.2977), (-0.08165, 0.04535, 0.0), (-0.1036, 0.03296, 0.2977), (0.08165, -0.04535, 0.0), (0.00487, -0.03296, 0.3459), (0.08165, 0.04535, 0.0), (0.00487, 0.03296, 0.3459)], [], [(0, 1, 3, 2), (2, 3, 7, 6), (6, 7, 5, 4), (4, 5, 1, 0), (2, 6, 4, 0), (7, 3, 1, 5)])
_uv = me_cube_010.uv_layers.new(name='UVMap')
_uv.uv.foreach_set('vector', [0.375, 0.0, 0.625, 0.0, 0.625, 0.25, 0.375, 0.25, 0.375, 0.25, 0.625, 0.25, 0.625, 0.5, 0.375, 0.5, 0.375, 0.5, 0.625, 0.5, 0.625, 0.75, 0.375, 0.75, 0.375, 0.75, 0.625, 0.75, 0.625, 1.0, 0.375, 1.0, 0.125, 0.5, 0.375, 0.5, 0.375, 0.75, 0.125, 0.75, 0.625, 0.5, 0.875, 0.5, 0.875, 0.75, 0.625, 0.75])
me_cube_010.materials.append(mat_deck_dark)
me_cube_010.use_remesh_fix_poles = True
me_cube_010.use_remesh_preserve_attributes = False
me_cube_010.use_mirror_vertex_groups = False
me_cube_010.update()

# ---- objects
ob_camera = bpy.data.objects.new('Camera', cam_camera)
ob_empty = bpy.data.objects.new('Empty', None)
ob_empty_001 = bpy.data.objects.new('Empty.001', None)
ob_water = bpy.data.objects.new('Water', me_plane_010)
ob_cube = bpy.data.objects.new('Cube', me_cube)
ob_cylinder = bpy.data.objects.new('Cylinder', me_cylinder)
ob_plane = bpy.data.objects.new('Plane', me_plane)
ob_cube_001 = bpy.data.objects.new('Cube.001', me_cube_010)
ob_lighting = bpy.data.objects.new('Lighting', None)

# ---- transforms, parenting, visibility, modifiers, constraints
ob_camera.location = (-1.299, 2.252, 20.0)
ob_camera.rotation_euler = (0.0, -0.0, 3.142)
ob_camera.scale = (-1.0, 1.0, 1.0)
ob_camera.lock_rotations_4d = False
ob_camera.empty_display_type = 'ARROWS'
ob_camera.color = (0.0, 0.0, 0.0, 0.0)
ob_camera.display_type = 'WIRE'
ob_camera.lineart.crease_threshold = 0.0
ob_empty.location = (-1.72, -1.716, 0.0)
ob_empty.rotation_euler = (0.0, -0.0, 3.142)
ob_empty.scale = (-15.8, 15.8, 15.8)
ob_empty.empty_display_type = 'IMAGE'
ob_empty.empty_display_size = 5.0
ob_empty.use_empty_image_alpha = True
ob_empty.color = (1.0, 1.0, 1.0, 0.5)
ob_empty.lineart.crease_threshold = 0.0
ob_empty_001.location = (-1.72, -1.716, 0.0)
ob_empty_001.rotation_euler = (1.571, -0.0, 3.142)
ob_empty_001.scale = (-15.8, 15.8, 15.8)
ob_empty_001.empty_display_type = 'IMAGE'
ob_empty_001.empty_display_size = 5.0
ob_empty_001.use_empty_image_alpha = True
ob_empty_001.color = (1.0, 1.0, 1.0, 0.5)
ob_empty_001.lineart.crease_threshold = 0.0
ob_water.location = (-5.166, 2.38, -2.165)
ob_water.rotation_euler = (0.0, -0.0, 3.142)
ob_water.hide_render = True
ob_water.display_type = 'WIRE'
ob_water.lineart.crease_threshold = 0.0
_m = ob_water.modifiers.new('Array', 'ARRAY')
_m.show_render = False
_m.count = 14
_m.use_constant_offset = True
_m.constant_offset_displace = (0.0, 0.0, -0.25)
_m.use_relative_offset = False
ob_cube.location = (-1.754, 2.375, 9.288)
ob_cube.rotation_euler = (1.86e-09, 0.1654, 3.142)
ob_cube.lineart.crease_threshold = 0.0
ob_cylinder.parent = ob_cube
ob_cylinder.matrix_parent_inverse = Matrix(((1.0, -1.222e-09, 0.009095, 3.327), (1.222e-09, 1.0, 5.556e-12, -0.005352), (-0.009095, 5.558e-12, 1.0, -9.318), (-0.0, -0.0, -0.0, 1.0)))
ob_cylinder.location = (-3.411, 0.005352, 9.288)
ob_cylinder.rotation_euler = (5.556e-12, -0.009095, -1.222e-09)
ob_cylinder.lineart.crease_threshold = 0.0
_m = ob_cylinder.modifiers.new('Auto Smooth', 'NODES')
_m.node_group = ng_auto_smooth
_gi = [s.identifier for s in ng_auto_smooth.interface.items_tree if s.item_type == 'SOCKET' and s.in_out == 'INPUT']
_m[_gi[1]] = 0.5236  # Angle
ob_plane.location = (-1.255, 2.375, 9.454)
ob_plane.rotation_euler = (0.0, -0.0, 3.142)
ob_plane.lineart.crease_threshold = 0.0
_m = ob_plane.modifiers.new('Solidify', 'SOLIDIFY')
_m.thickness = 0.07
ob_cube_001.parent = ob_cube
ob_cube_001.matrix_parent_inverse = Matrix(((1.0, -1.222e-09, 0.009095, 3.327), (1.222e-09, 1.0, 5.556e-12, -0.005352), (-0.009095, 5.558e-12, 1.0, -9.318), (-0.0, -0.0, -0.0, 1.0)))
ob_cube_001.location = (-2.51, 0.005352, 9.621)
ob_cube_001.lineart.crease_threshold = 0.0
_m = ob_cube_001.modifiers.new('Array', 'ARRAY')
_m.count = 3
_m.use_constant_offset = True
_m.constant_offset_displace = (-0.18, 0.0, 0.0)
_m.use_relative_offset = False
ob_lighting.location = (0.0, 0.0, 0.0)

# ---- collection membership
col_collection.objects.link(ob_camera)
col_collection.objects.link(ob_empty)
col_collection.objects.link(ob_empty_001)
col_collection.objects.link(ob_water)
col_collection.objects.link(ob_cube)
col_collection.objects.link(ob_cylinder)
col_collection.objects.link(ob_plane)
col_collection.objects.link(ob_cube_001)
col_collection.objects.link(ob_lighting)

# ---- scene / render settings (as saved in the file)
scene.camera = ob_camera
scene.frame_start = 1; scene.frame_end = 250; scene.frame_set(1)
scene.render.engine = 'CYCLES'
scene.render.resolution_x = 128
scene.render.resolution_y = 68
scene.render.film_transparent = True
scene.cycles.samples = 128
scene.cycles.sampling_pattern = 'TABULATED_SOBOL'
scene.cycles.use_adaptive_sampling = False
scene.cycles.use_light_tree = False
scene.cycles.max_bounces = 24
scene.cycles.transmission_bounces = 14
scene.cycles.transparent_max_bounces = 14
scene.cycles.film_transparent_glass = True
scene.view_settings.view_transform = 'Filmic'
bpy.context.view_layer.update()

# ---- added for rendering (the .blend has no usable light): sun
light_auto_sun = bpy.data.lights.new('AutoSun', 'SUN')
light_auto_sun.energy = 3.0
light_auto_sun.angle = 0.0523599
ob_auto_sun = bpy.data.objects.new('AutoSun', light_auto_sun)
scene.collection.objects.link(ob_auto_sun)
ob_auto_sun.rotation_euler = (0.872665, 0.174533, 0.523599)
bpy.context.view_layer.update()
